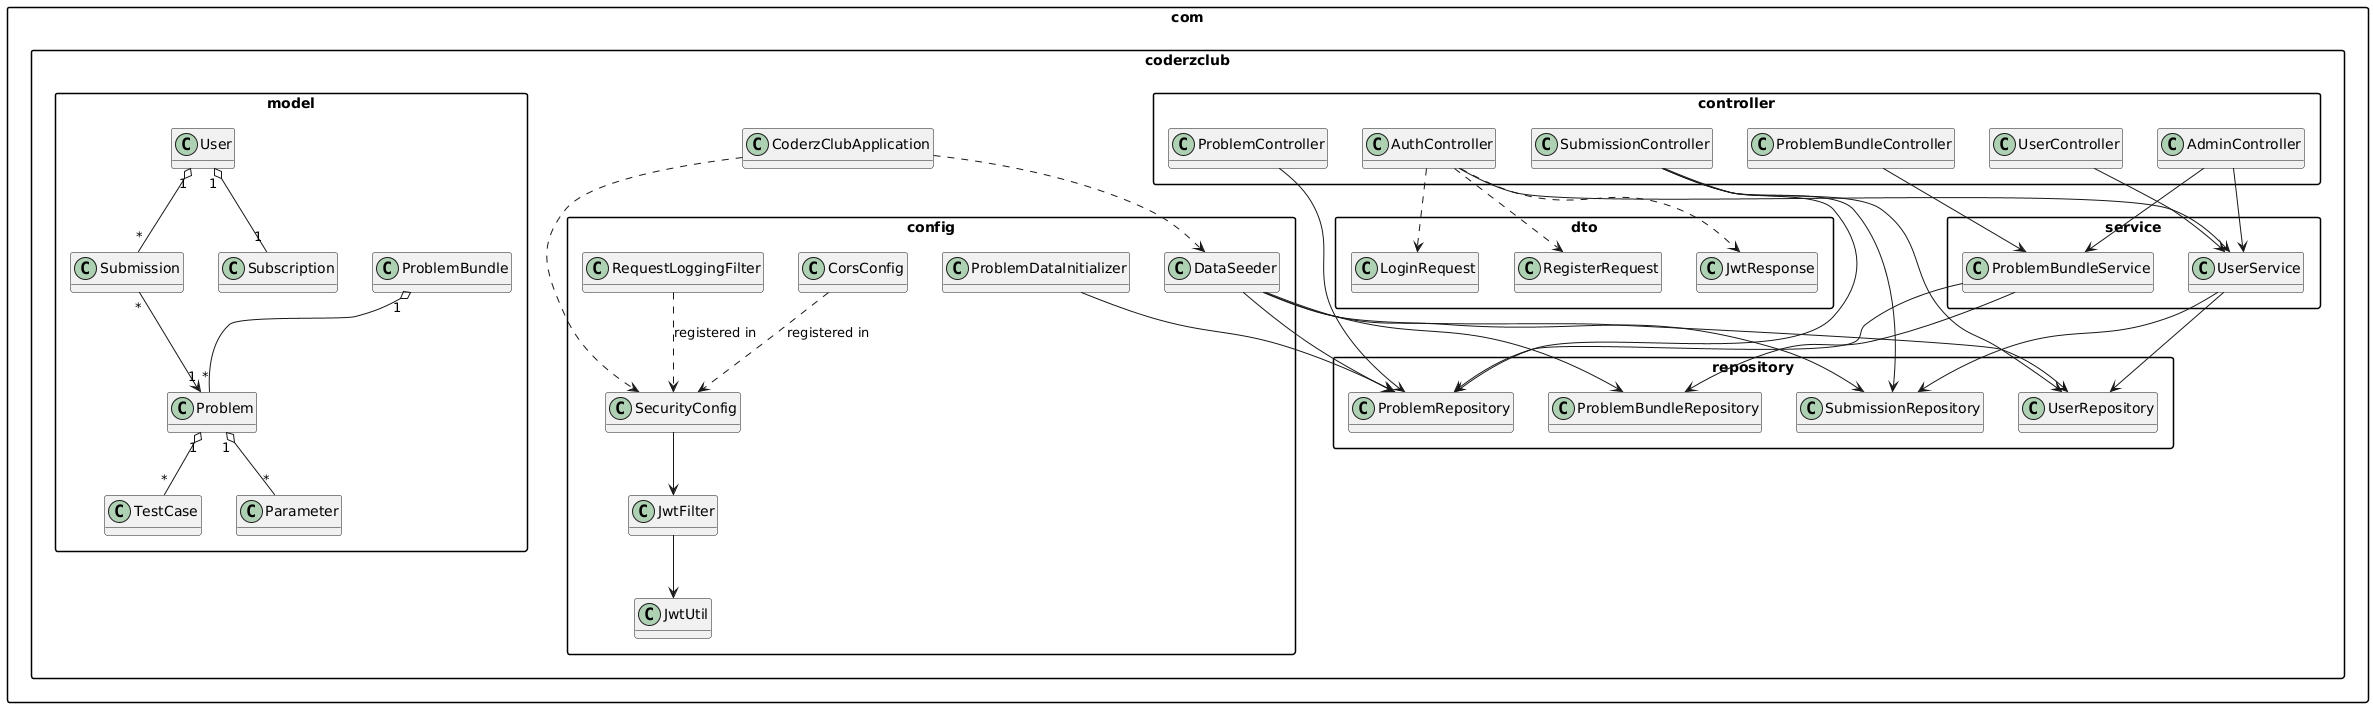

The diagram above was rendered by PlantUML. Its source (embedded in the PNG):
@startuml
' CoderzClub - Backend Class Diagram
skinparam packageStyle rectangle
skinparam classAttributeIconSize 0
hide methods

package "com.coderzclub" {
  class CoderzClubApplication
}

package "com.coderzclub.config" {
  class CorsConfig
  class DataSeeder
  class JwtFilter
  class JwtUtil
  class ProblemDataInitializer
  class RequestLoggingFilter
  class SecurityConfig
}

package "com.coderzclub.controller" {
  class AdminController
  class AuthController
  class ProblemBundleController
  class ProblemController
  class SubmissionController
  class UserController
}

package "com.coderzclub.dto" {
  class JwtResponse
  class LoginRequest
  class RegisterRequest
}

package "com.coderzclub.model" {
  class Parameter
  class Problem
  class ProblemBundle
  class Submission
  class Subscription
  class TestCase
  class User
}

package "com.coderzclub.repository" {
  class ProblemBundleRepository
  class ProblemRepository
  class SubmissionRepository
  class UserRepository
}

package "com.coderzclub.service" {
  class ProblemBundleService
  class UserService
}

' High-level dependencies among layers
' Controllers depend on Services/Repositories
AuthController --> UserService
ProblemController --> ProblemRepository
ProblemBundleController --> ProblemBundleService
SubmissionController --> SubmissionRepository
SubmissionController --> UserRepository
SubmissionController --> ProblemRepository
UserController --> UserService
AdminController --> UserService
AdminController --> ProblemBundleService

' Services depend on Repositories
UserService --> UserRepository
UserService --> SubmissionRepository
ProblemBundleService --> ProblemBundleRepository
ProblemBundleService --> ProblemRepository

' Config relations
SecurityConfig --> JwtFilter
JwtFilter --> JwtUtil
DataSeeder --> UserRepository
DataSeeder --> ProblemRepository
DataSeeder --> ProblemBundleRepository
DataSeeder --> SubmissionRepository
ProblemDataInitializer --> ProblemRepository
RequestLoggingFilter ..> SecurityConfig : registered in
CorsConfig ..> SecurityConfig : registered in

' DTO usage
AuthController ..> LoginRequest
AuthController ..> RegisterRequest
AuthController ..> JwtResponse

' Domain model relations
ProblemBundle "1" o-- "*" Problem
Problem "1" o-- "*" TestCase
Problem "1" o-- "*" Parameter
User "1" o-- "*" Submission
Submission "*" --> "1" Problem
User "1" o-- "1" Subscription

' Application bootstraps the Spring context
CoderzClubApplication ..> SecurityConfig
CoderzClubApplication ..> DataSeeder

@enduml